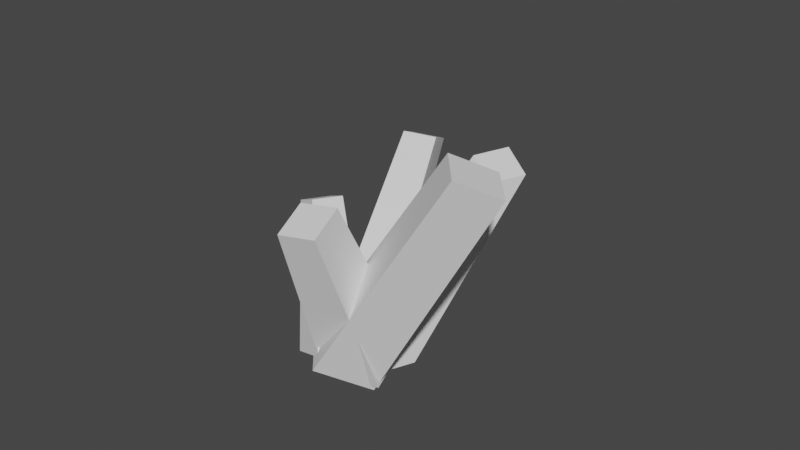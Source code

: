 # Source: RainbowGold.blend  (saved by Blender 2.81.16; exported with 4.5.12 LTS)
import bpy
from mathutils import Matrix  # noqa: F401  (used for matrix-valued properties, if any)

bpy.ops.wm.read_factory_settings(use_empty=True)
scene = bpy.context.scene
scene.name = 'Scene'

# ---- collections
col_collection = bpy.data.collections.new('Collection'); scene.collection.children.link(col_collection)

# ---- world
world_world = bpy.data.worlds.new('World'); scene.world = world_world
world_world.use_nodes = True; world_world.node_tree.nodes.clear()
_N = world_world.node_tree.nodes; _L = world_world.node_tree.links
n0 = _N.new('ShaderNodeOutputWorld'); n0.name = 'World Output'; n0.location = (300, 300)
n1 = _N.new('ShaderNodeBackground'); n1.name = 'Background'; n1.location = (10, 300)
n1.inputs[0].default_value = (0.05088, 0.05088, 0.05088, 1.0)
_L.new(n1.outputs[0], n0.inputs[0])
n0.is_active_output = True
world_world.color = (0.05088, 0.05088, 0.05088)
world_world.use_sun_shadow = False
world_world.sun_shadow_jitter_overblur = 0.0

# ---- meshes
me_cube_005 = bpy.data.meshes.new('Cube.005')
me_cube_005.from_pydata([(-0.7196, 0.5268, -3.114), (-5.701, -1.767, 3.032), (-0.7196, 2.527, -3.114), (-5.701, -0.2931, 3.032), (1.28, 0.5268, -3.114), (-4.228, -1.767, 3.032), (1.28, 2.527, -3.114), (-4.228, -0.2931, 3.032), (2.547, 1.535, -3.855), (3.949, -0.1989, 3.246), (0.6946, -0.1016, -3.706), (2.757, -1.252, 3.341), (1.091, 3.273, -2.861), (3.012, 0.9203, 3.885), (-0.7614, 1.637, -2.713), (1.82, -0.133, 3.981), (2.386, -0.1781, -3.292), (-1.483, 0.9459, 6.788), (0.3073, 0.94, -4.04), (-3.067, 1.798, 6.218), (3.261, 1.991, -2.481), (-0.8156, 2.599, 7.406), (1.182, 3.11, -3.229), (-2.4, 3.451, 6.836), (2.893, 1.551, -2.39), (1.495, -3.42, 0.6743), (3.113, 0.1785, -3.827), (1.635, -4.293, -0.2394), (0.9169, 1.557, -2.698), (0.2395, -3.417, 0.4785), (1.137, 0.184, -4.135), (0.3795, -4.289, -0.4352), (2.506, 0.9669, -2.672), (-2.267, -3.841, 2.896), (1.402, 0.006656, -4.035), (-2.974, -4.457, 2.022), (1.016, 2.269, -2.382), (-3.222, -3.007, 3.081), (-0.08794, 1.309, -3.746), (-3.929, -3.622, 2.208)], [], [(0, 1, 3, 2), (2, 3, 7, 6), (6, 7, 5, 4), (4, 5, 1, 0), (2, 6, 4, 0), (7, 3, 1, 5), (8, 9, 11, 10), (10, 11, 15, 14), (14, 15, 13, 12), (12, 13, 9, 8), (10, 14, 12, 8), (15, 11, 9, 13), (16, 17, 19, 18), (18, 19, 23, 22), (22, 23, 21, 20), (20, 21, 17, 16), (18, 22, 20, 16), (23, 19, 17, 21), (24, 25, 27, 26), (26, 27, 31, 30), (30, 31, 29, 28), (28, 29, 25, 24), (26, 30, 28, 24), (31, 27, 25, 29), (32, 33, 35, 34), (34, 35, 39, 38), (38, 39, 37, 36), (36, 37, 33, 32), (34, 38, 36, 32), (39, 35, 33, 37)])
_uv = me_cube_005.uv_layers.new(name='UVMap')
_uv.uv.foreach_set('vector', [0.375, 0.0, 0.625, 0.0, 0.625, 0.25, 0.375, 0.25, 0.375, 0.25, 0.625, 0.25, 0.625, 0.5, 0.375, 0.5, 0.375, 0.5, 0.625, 0.5, 0.625, 0.75, 0.375, 0.75, 0.375, 0.75, 0.625, 0.75, 0.625, 1.0, 0.375, 1.0, 0.125, 0.5, 0.375, 0.5, 0.375, 0.75, 0.125, 0.75, 0.625, 0.5, 0.875, 0.5, 0.875, 0.75, 0.625, 0.75, 0.375, 0.0, 0.625, 0.0, 0.625, 0.25, 0.375, 0.25, 0.375, 0.25, 0.625, 0.25, 0.625, 0.5, 0.375, 0.5, 0.375, 0.5, 0.625, 0.5, 0.625, 0.75, 0.375, 0.75, 0.375, 0.75, 0.625, 0.75, 0.625, 1.0, 0.375, 1.0, 0.125, 0.5, 0.375, 0.5, 0.375, 0.75, 0.125, 0.75, 0.625, 0.5, 0.875, 0.5, 0.875, 0.75, 0.625, 0.75, 0.375, 0.0, 0.625, 0.0, 0.625, 0.25, 0.375, 0.25, 0.375, 0.25, 0.625, 0.25, 0.625, 0.5, 0.375, 0.5, 0.375, 0.5, 0.625, 0.5, 0.625, 0.75, 0.375, 0.75, 0.375, 0.75, 0.625, 0.75, 0.625, 1.0, 0.375, 1.0, 0.125, 0.5, 0.375, 0.5, 0.375, 0.75, 0.125, 0.75, 0.625, 0.5, 0.875, 0.5, 0.875, 0.75, 0.625, 0.75, 0.375, 0.0, 0.625, 0.0, 0.625, 0.25, 0.375, 0.25, 0.375, 0.25, 0.625, 0.25, 0.625, 0.5, 0.375, 0.5, 0.375, 0.5, 0.625, 0.5, 0.625, 0.75, 0.375, 0.75, 0.375, 0.75, 0.625, 0.75, 0.625, 1.0, 0.375, 1.0, 0.125, 0.5, 0.375, 0.5, 0.375, 0.75, 0.125, 0.75, 0.625, 0.5, 0.875, 0.5, 0.875, 0.75, 0.625, 0.75, 0.375, 0.0, 0.625, 0.0, 0.625, 0.25, 0.375, 0.25, 0.375, 0.25, 0.625, 0.25, 0.625, 0.5, 0.375, 0.5, 0.375, 0.5, 0.625, 0.5, 0.625, 0.75, 0.375, 0.75, 0.375, 0.75, 0.625, 0.75, 0.625, 1.0, 0.375, 1.0, 0.125, 0.5, 0.375, 0.5, 0.375, 0.75, 0.125, 0.75, 0.625, 0.5, 0.875, 0.5, 0.875, 0.75, 0.625, 0.75])
me_cube_005.use_remesh_fix_poles = True
me_cube_005.use_remesh_preserve_attributes = False
me_cube_005.use_mirror_vertex_groups = False
me_cube_005.update()

# ---- objects
ob_cube_004 = bpy.data.objects.new('Cube.004', me_cube_005)

# ---- transforms, parenting, visibility, modifiers, constraints
ob_cube_004.location = (0.1986, 0.8942, 2.067)
ob_cube_004.rotation_euler = (-0.4073, 0.07157, -2.059)
ob_cube_004.scale = (0.8078, 0.8078, 0.8078)
ob_cube_004.lineart.crease_threshold = 0.0

# ---- collection membership
col_collection.objects.link(ob_cube_004)

# ---- scene / render settings (as saved in the file)
scene.frame_start = 1; scene.frame_end = 250; scene.frame_set(1)
scene.render.engine = 'BLENDER_EEVEE_NEXT'
scene.cycles.use_denoising = False
scene.cycles.samples = 128
scene.cycles.sampling_pattern = 'TABULATED_SOBOL'
scene.cycles.use_adaptive_sampling = False
scene.cycles.use_light_tree = False
scene.view_settings.view_transform = 'Filmic'
bpy.context.view_layer.update()

# ---- added for rendering (the .blend has no active camera and no usable light): camera, sun
cam_auto = bpy.data.cameras.new('AutoCamera')
cam_auto.lens = 50.0
cam_auto.sensor_width = 36.0
cam_auto.clip_end = 1000.0
ob_auto_camera = bpy.data.objects.new('AutoCamera', cam_auto)
scene.collection.objects.link(ob_auto_camera)
ob_auto_camera.location = (19.4407, -21.2291, 18.5475)
ob_auto_camera.rotation_euler = (1.09748, -7.21219e-08, 0.694738)
scene.camera = ob_auto_camera
light_auto_sun = bpy.data.lights.new('AutoSun', 'SUN')
light_auto_sun.energy = 3.0
light_auto_sun.angle = 0.0523599
ob_auto_sun = bpy.data.objects.new('AutoSun', light_auto_sun)
scene.collection.objects.link(ob_auto_sun)
ob_auto_sun.rotation_euler = (0.872665, 0.174533, 0.523599)
bpy.context.view_layer.update()
